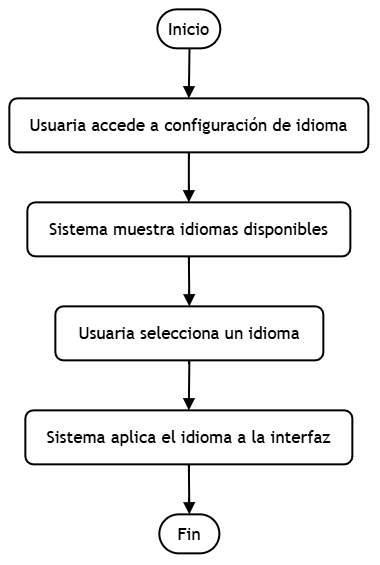

The diagram above was exported from draw.io. Its source (the exported page's mxGraphModel, read from the mxfile embedded in the PNG):
<mxGraphModel dx="2491" dy="2083" grid="1" gridSize="10" guides="1" tooltips="1" connect="1" arrows="1" fold="1" page="1" pageScale="1" pageWidth="827" pageHeight="1169" math="0" shadow="0">
  <root>
    <mxCell id="0" />
    <mxCell id="1" parent="0" />
    <UserObject label="" mermaidData="{&#10;  &quot;data&quot;: &quot;flowchart TD\n  A([Inicio]) --&gt; B[\&quot;Usuaria accede a configuración de idioma\&quot;]\n  B --&gt; C[\&quot;Sistema muestra idiomas disponibles\&quot;]\n  C --&gt; D[\&quot;Usuaria selecciona un idioma\&quot;]\n  D --&gt; E[\&quot;Sistema aplica el idioma a la interfaz\&quot;]\n  E --&gt; F([Fin])&quot;,&#10;  &quot;config&quot;: null&#10;}" id="13">
      <mxCell connectable="0" parent="1" style="group;transparentBounds=1;editIcon=1;lockedGroup=0;groupPadding=10;" vertex="1">
        <mxGeometry as="geometry" />
      </mxCell>
    </UserObject>
    <UserObject label="Inicio" mermaidId="n:A" mermaidBaseStyle="html=1;rounded=1;whiteSpace=wrap;arcSize=50;strokeWidth=1;fillColor=light-dark(#ECECFF,#1f2020);strokeColor=light-dark(#9370DB,#cccccc);fontColor=light-dark(#333333,#cccccc);fontFamily=Trebuchet MS,Verdana,Arial,sans-serif;fontSize=16;" mermaidBaseValue="Inicio" id="2">
      <mxCell parent="13" style="html=1;rounded=1;whiteSpace=wrap;arcSize=50;strokeWidth=2;fontFamily=Trebuchet MS,Verdana,Arial,sans-serif;fontSize=17;" vertex="1">
        <mxGeometry height="39" width="63" x="156" y="8" as="geometry" />
      </mxCell>
    </UserObject>
    <UserObject label="Usuaria accede a configuración de idioma" mermaidId="n:B" mermaidBaseStyle="html=1;whiteSpace=wrap;strokeWidth=1;fillColor=light-dark(#ECECFF,#1f2020);strokeColor=light-dark(#9370DB,#cccccc);fontColor=light-dark(#333333,#cccccc);fontFamily=Trebuchet MS,Verdana,Arial,sans-serif;fontSize=16;" mermaidBaseValue="Usuaria accede a configuración de idioma" id="3">
      <mxCell parent="13" style="html=1;whiteSpace=wrap;strokeWidth=2;fontFamily=Trebuchet MS,Verdana,Arial,sans-serif;fontSize=17;rounded=1;" vertex="1">
        <mxGeometry height="54" width="359" x="8" y="97" as="geometry" />
      </mxCell>
    </UserObject>
    <UserObject label="Sistema muestra idiomas disponibles" mermaidId="n:C" mermaidBaseStyle="html=1;whiteSpace=wrap;strokeWidth=1;fillColor=light-dark(#ECECFF,#1f2020);strokeColor=light-dark(#9370DB,#cccccc);fontColor=light-dark(#333333,#cccccc);fontFamily=Trebuchet MS,Verdana,Arial,sans-serif;fontSize=16;" mermaidBaseValue="Sistema muestra idiomas disponibles" id="4">
      <mxCell parent="13" style="html=1;whiteSpace=wrap;strokeWidth=2;fontFamily=Trebuchet MS,Verdana,Arial,sans-serif;fontSize=17;rounded=1;" vertex="1">
        <mxGeometry height="54" width="323" x="26" y="201" as="geometry" />
      </mxCell>
    </UserObject>
    <UserObject label="Usuaria selecciona un idioma" mermaidId="n:D" mermaidBaseStyle="html=1;whiteSpace=wrap;strokeWidth=1;fillColor=light-dark(#ECECFF,#1f2020);strokeColor=light-dark(#9370DB,#cccccc);fontColor=light-dark(#333333,#cccccc);fontFamily=Trebuchet MS,Verdana,Arial,sans-serif;fontSize=16;" mermaidBaseValue="Usuaria selecciona un idioma" id="5">
      <mxCell parent="13" style="html=1;whiteSpace=wrap;strokeWidth=2;fontFamily=Trebuchet MS,Verdana,Arial,sans-serif;fontSize=17;rounded=1;" vertex="1">
        <mxGeometry height="54" width="268" x="54" y="305" as="geometry" />
      </mxCell>
    </UserObject>
    <UserObject label="Sistema aplica el idioma a la interfaz" mermaidId="n:E" mermaidBaseStyle="html=1;whiteSpace=wrap;strokeWidth=1;fillColor=light-dark(#ECECFF,#1f2020);strokeColor=light-dark(#9370DB,#cccccc);fontColor=light-dark(#333333,#cccccc);fontFamily=Trebuchet MS,Verdana,Arial,sans-serif;fontSize=16;" mermaidBaseValue="Sistema aplica el idioma a la interfaz" id="6">
      <mxCell parent="13" style="html=1;whiteSpace=wrap;strokeWidth=2;fontFamily=Trebuchet MS,Verdana,Arial,sans-serif;fontSize=17;rounded=1;" vertex="1">
        <mxGeometry height="54" width="327" x="24" y="409" as="geometry" />
      </mxCell>
    </UserObject>
    <UserObject label="Fin" mermaidId="n:F" mermaidBaseStyle="html=1;rounded=1;whiteSpace=wrap;arcSize=50;strokeWidth=1;fillColor=light-dark(#ECECFF,#1f2020);strokeColor=light-dark(#9370DB,#cccccc);fontColor=light-dark(#333333,#cccccc);fontFamily=Trebuchet MS,Verdana,Arial,sans-serif;fontSize=16;" mermaidBaseValue="Fin" id="7">
      <mxCell parent="13" style="html=1;rounded=1;whiteSpace=wrap;arcSize=50;strokeWidth=2;fontFamily=Trebuchet MS,Verdana,Arial,sans-serif;fontSize=17;" vertex="1">
        <mxGeometry height="39" width="60" x="158" y="513" as="geometry" />
      </mxCell>
    </UserObject>
    <UserObject label="" mermaidId="e:A-&gt;B#0" mermaidBaseStyle="curved=1;startArrow=none;endArrow=block;endSize=7;strokeColor=light-dark(#333333,#cccccc);exitX=0.51;exitY=1;entryX=0.5;entryY=0;" mermaidBaseValue="" id="8">
      <mxCell edge="1" parent="13" source="2" style="curved=1;startArrow=none;endArrow=block;endSize=7;exitX=0.51;exitY=1;entryX=0.5;entryY=0;fontSize=17;strokeWidth=2;" target="3">
        <mxGeometry relative="1" as="geometry">
          <Array as="points" />
        </mxGeometry>
      </mxCell>
    </UserObject>
    <UserObject label="" mermaidId="e:B-&gt;C#0" mermaidBaseStyle="curved=1;startArrow=none;endArrow=block;endSize=7;strokeColor=light-dark(#333333,#cccccc);exitX=0.5;exitY=1;entryX=0.5;entryY=0;" mermaidBaseValue="" id="9">
      <mxCell edge="1" parent="13" source="3" style="curved=1;startArrow=none;endArrow=block;endSize=7;exitX=0.5;exitY=1;entryX=0.5;entryY=0;fontSize=17;strokeWidth=2;" target="4">
        <mxGeometry relative="1" as="geometry">
          <Array as="points" />
        </mxGeometry>
      </mxCell>
    </UserObject>
    <UserObject label="" mermaidId="e:C-&gt;D#0" mermaidBaseStyle="curved=1;startArrow=none;endArrow=block;endSize=7;strokeColor=light-dark(#333333,#cccccc);exitX=0.5;exitY=1;entryX=0.5;entryY=0;" mermaidBaseValue="" id="10">
      <mxCell edge="1" parent="13" source="4" style="curved=1;startArrow=none;endArrow=block;endSize=7;exitX=0.5;exitY=1;entryX=0.5;entryY=0;fontSize=17;strokeWidth=2;" target="5">
        <mxGeometry relative="1" as="geometry">
          <Array as="points" />
        </mxGeometry>
      </mxCell>
    </UserObject>
    <UserObject label="" mermaidId="e:D-&gt;E#0" mermaidBaseStyle="curved=1;startArrow=none;endArrow=block;endSize=7;strokeColor=light-dark(#333333,#cccccc);exitX=0.5;exitY=1;entryX=0.5;entryY=0;" mermaidBaseValue="" id="11">
      <mxCell edge="1" parent="13" source="5" style="curved=1;startArrow=none;endArrow=block;endSize=7;exitX=0.5;exitY=1;entryX=0.5;entryY=0;fontSize=17;strokeWidth=2;" target="6">
        <mxGeometry relative="1" as="geometry">
          <Array as="points" />
        </mxGeometry>
      </mxCell>
    </UserObject>
    <UserObject label="" mermaidId="e:E-&gt;F#0" mermaidBaseStyle="curved=1;startArrow=none;endArrow=block;endSize=7;strokeColor=light-dark(#333333,#cccccc);exitX=0.5;exitY=1;entryX=0.5;entryY=0;" mermaidBaseValue="" id="12">
      <mxCell edge="1" parent="13" source="6" style="curved=1;startArrow=none;endArrow=block;endSize=7;exitX=0.5;exitY=1;entryX=0.5;entryY=0;fontSize=17;strokeWidth=2;" target="7">
        <mxGeometry relative="1" as="geometry">
          <Array as="points" />
        </mxGeometry>
      </mxCell>
    </UserObject>
  </root>
</mxGraphModel>